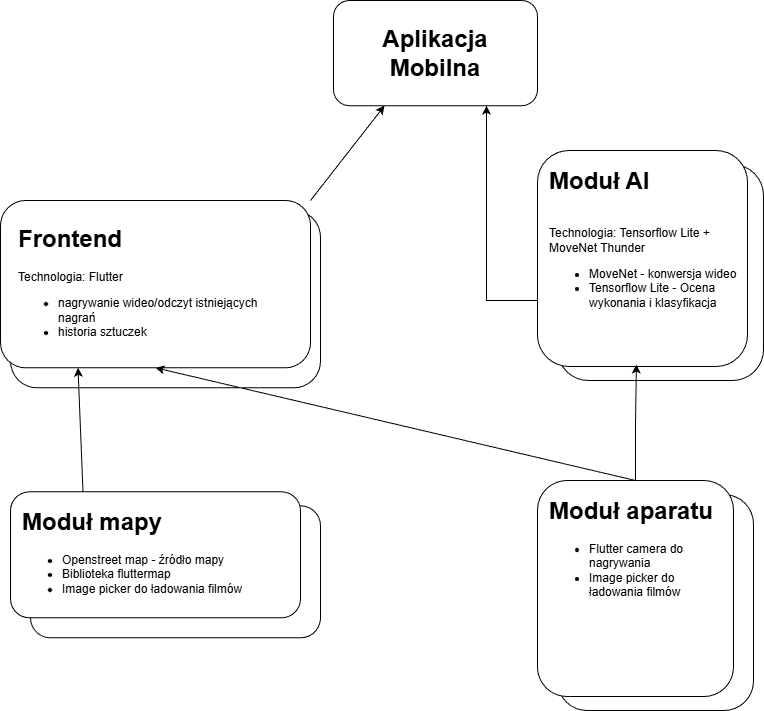

The diagram above was exported from draw.io. Its source (the exported page's mxGraphModel, read from the mxfile embedded in the PNG):
<mxGraphModel dx="1426" dy="883" grid="1" gridSize="10" guides="1" tooltips="1" connect="1" arrows="1" fold="1" page="1" pageScale="1" pageWidth="1169" pageHeight="827" math="0" shadow="0">
  <root>
    <mxCell id="0" />
    <mxCell id="1" parent="0" />
    <mxCell id="6bDCAyQQDBUlSsP8tmUm-27" parent="1" style="rounded=1;whiteSpace=wrap;html=1;" value="" vertex="1">
      <mxGeometry height="177.31" width="310" x="160" y="230" as="geometry" />
    </mxCell>
    <mxCell id="6bDCAyQQDBUlSsP8tmUm-1" parent="1" style="rounded=1;whiteSpace=wrap;html=1;" value="" vertex="1">
      <mxGeometry height="105.19" width="204" x="483" y="20" as="geometry" />
    </mxCell>
    <mxCell id="6bDCAyQQDBUlSsP8tmUm-3" parent="1" style="text;html=1;whiteSpace=wrap;overflow=hidden;rounded=0;align=center;" value="&lt;h1 style=&quot;margin-top: 0px;&quot;&gt;Aplikacja Mobilna&lt;/h1&gt;&lt;div&gt;&lt;br&gt;&lt;/div&gt;" vertex="1">
      <mxGeometry height="70" width="180" x="495" y="37.6" as="geometry" />
    </mxCell>
    <mxCell id="6bDCAyQQDBUlSsP8tmUm-4" parent="1" style="rounded=1;whiteSpace=wrap;html=1;" value="" vertex="1">
      <mxGeometry height="167.31" width="310" x="150" y="220" as="geometry" />
    </mxCell>
    <mxCell id="6bDCAyQQDBUlSsP8tmUm-6" parent="1" style="text;html=1;whiteSpace=wrap;overflow=hidden;rounded=0;" value="&lt;h1 style=&quot;margin-top: 0px;&quot;&gt;Frontend&lt;/h1&gt;&lt;div&gt;Technologia: Flutter&lt;/div&gt;&lt;div&gt;&lt;ul&gt;&lt;li&gt;nagrywanie wideo/odczyt istniejących nagrań&lt;/li&gt;&lt;li&gt;historia sztuczek&lt;/li&gt;&lt;/ul&gt;&lt;/div&gt;" vertex="1">
      <mxGeometry height="190" width="280" x="166" y="237.5" as="geometry" />
    </mxCell>
    <mxCell id="6bDCAyQQDBUlSsP8tmUm-10" edge="1" parent="1" source="6bDCAyQQDBUlSsP8tmUm-4" style="endArrow=classic;html=1;rounded=0;exitX=1;exitY=0;exitDx=0;exitDy=0;entryX=0.25;entryY=1;entryDx=0;entryDy=0;" target="6bDCAyQQDBUlSsP8tmUm-1" value="">
      <mxGeometry height="50" relative="1" width="50" as="geometry">
        <mxPoint x="540" y="470" as="sourcePoint" />
        <mxPoint x="460" y="80" as="targetPoint" />
      </mxGeometry>
    </mxCell>
    <mxCell id="6bDCAyQQDBUlSsP8tmUm-12" parent="1" style="rounded=1;whiteSpace=wrap;html=1;" value="" vertex="1">
      <mxGeometry height="132" width="290" x="180" y="525.31" as="geometry" />
    </mxCell>
    <mxCell id="6bDCAyQQDBUlSsP8tmUm-13" parent="1" style="rounded=1;whiteSpace=wrap;html=1;" value="" vertex="1">
      <mxGeometry height="216" width="196" x="707" y="514" as="geometry" />
    </mxCell>
    <mxCell id="6bDCAyQQDBUlSsP8tmUm-16" parent="1" style="rounded=1;whiteSpace=wrap;html=1;" value="" vertex="1">
      <mxGeometry height="216" width="206" x="707" y="184" as="geometry" />
    </mxCell>
    <mxCell id="U03yCeSoDkW6EjvNAH5V-2" edge="1" parent="1" source="6bDCAyQQDBUlSsP8tmUm-21" style="edgeStyle=orthogonalEdgeStyle;rounded=0;orthogonalLoop=1;jettySize=auto;html=1;exitX=0.25;exitY=0;exitDx=0;exitDy=0;entryX=0.75;entryY=1;entryDx=0;entryDy=0;" target="6bDCAyQQDBUlSsP8tmUm-1">
      <mxGeometry relative="1" as="geometry">
        <Array as="points">
          <mxPoint x="843" y="320" />
          <mxPoint x="636" y="320" />
        </Array>
      </mxGeometry>
    </mxCell>
    <mxCell id="6bDCAyQQDBUlSsP8tmUm-21" parent="1" style="rounded=1;whiteSpace=wrap;html=1;" value="" vertex="1">
      <mxGeometry height="216" width="210" x="687" y="170" as="geometry" />
    </mxCell>
    <mxCell id="6bDCAyQQDBUlSsP8tmUm-25" parent="1" style="rounded=1;whiteSpace=wrap;html=1;" value="" vertex="1">
      <mxGeometry height="126" width="290" x="160" y="511.31" as="geometry" />
    </mxCell>
    <mxCell id="6bDCAyQQDBUlSsP8tmUm-26" parent="1" style="rounded=1;whiteSpace=wrap;html=1;" value="" vertex="1">
      <mxGeometry height="216" width="196" x="687" y="500" as="geometry" />
    </mxCell>
    <mxCell id="6bDCAyQQDBUlSsP8tmUm-29" parent="1" style="text;html=1;whiteSpace=wrap;overflow=hidden;rounded=0;" value="&lt;h1 style=&quot;margin-top: 0px;&quot;&gt;Moduł mapy&lt;/h1&gt;&lt;div&gt;&lt;ul&gt;&lt;li&gt;Openstreet map - źródło mapy&lt;/li&gt;&lt;li&gt;Biblioteka fluttermap&lt;/li&gt;&lt;li&gt;Image picker do ładowania filmów&lt;/li&gt;&lt;/ul&gt;&lt;/div&gt;" vertex="1">
      <mxGeometry height="190" width="270" x="170" y="521.31" as="geometry" />
    </mxCell>
    <mxCell id="6bDCAyQQDBUlSsP8tmUm-30" parent="1" style="text;html=1;whiteSpace=wrap;overflow=hidden;rounded=0;" value="&lt;h1 style=&quot;margin-top: 0px;&quot;&gt;Moduł aparatu&lt;/h1&gt;&lt;h1 style=&quot;margin-top: 0px;&quot;&gt;&lt;div style=&quot;font-size: 12px; font-weight: 400;&quot;&gt;&lt;ul&gt;&lt;li&gt;Flutter camera do nagrywania&lt;/li&gt;&lt;li&gt;Image picker do ładowania filmów&lt;/li&gt;&lt;/ul&gt;&lt;/div&gt;&lt;/h1&gt;" vertex="1">
      <mxGeometry height="190" width="178" x="697" y="510" as="geometry" />
    </mxCell>
    <mxCell id="6bDCAyQQDBUlSsP8tmUm-31" parent="1" style="text;html=1;whiteSpace=wrap;overflow=hidden;rounded=0;" value="&lt;h1 style=&quot;margin-top: 0px;&quot;&gt;Moduł AI&lt;/h1&gt;&lt;div&gt;&lt;br&gt;&lt;/div&gt;&lt;div&gt;Technologia: Tensorflow Lite + MoveNet Thunder&lt;/div&gt;&lt;div&gt;&lt;ul&gt;&lt;li&gt;MoveNet - konwersja wideo&lt;/li&gt;&lt;li&gt;Tensorflow Lite - Ocena wykonania i klasyfikacja&lt;/li&gt;&lt;/ul&gt;&lt;/div&gt;" vertex="1">
      <mxGeometry height="190" width="192" x="697" y="180" as="geometry" />
    </mxCell>
    <mxCell id="6bDCAyQQDBUlSsP8tmUm-35" edge="1" parent="1" source="6bDCAyQQDBUlSsP8tmUm-25" style="endArrow=classic;html=1;rounded=0;exitX=0.25;exitY=0;exitDx=0;exitDy=0;entryX=0.25;entryY=1;entryDx=0;entryDy=0;" target="6bDCAyQQDBUlSsP8tmUm-4" value="">
      <mxGeometry height="50" relative="1" width="50" as="geometry">
        <mxPoint x="650" y="577.31" as="sourcePoint" />
        <mxPoint x="700" y="527.31" as="targetPoint" />
      </mxGeometry>
    </mxCell>
    <mxCell id="6bDCAyQQDBUlSsP8tmUm-36" edge="1" parent="1" source="6bDCAyQQDBUlSsP8tmUm-26" style="endArrow=classic;html=1;rounded=0;exitX=0.5;exitY=0;exitDx=0;exitDy=0;entryX=0.5;entryY=1;entryDx=0;entryDy=0;" target="6bDCAyQQDBUlSsP8tmUm-4" value="">
      <mxGeometry height="50" relative="1" width="50" as="geometry">
        <mxPoint x="250" y="567.31" as="sourcePoint" />
        <mxPoint x="248" y="465.31" as="targetPoint" />
      </mxGeometry>
    </mxCell>
    <mxCell id="U03yCeSoDkW6EjvNAH5V-3" edge="1" parent="1" source="6bDCAyQQDBUlSsP8tmUm-26" style="edgeStyle=orthogonalEdgeStyle;rounded=0;orthogonalLoop=1;jettySize=auto;html=1;exitX=0.5;exitY=0;exitDx=0;exitDy=0;entryX=0.471;entryY=0.991;entryDx=0;entryDy=0;entryPerimeter=0;" target="6bDCAyQQDBUlSsP8tmUm-21">
      <mxGeometry relative="1" as="geometry" />
    </mxCell>
  </root>
</mxGraphModel>